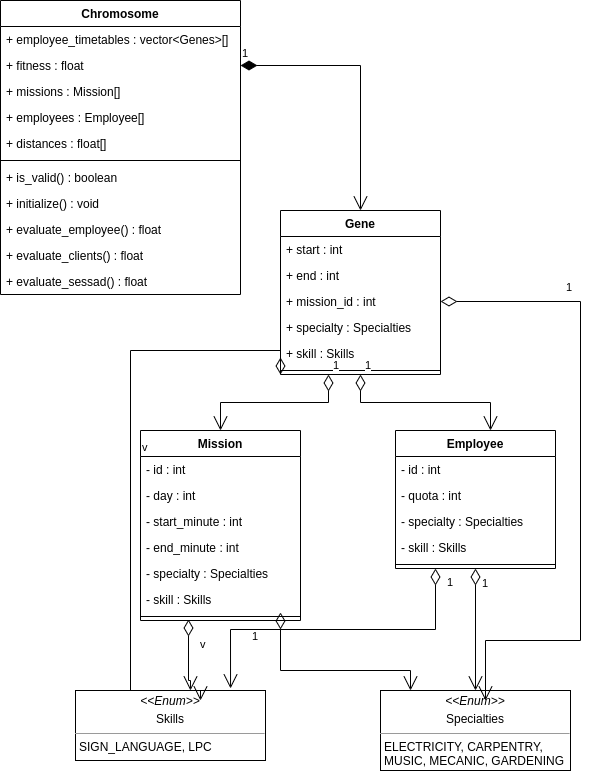

The diagram above was exported from draw.io. Its source (the exported page's mxGraphModel, read from the mxfile embedded in the PNG):
<mxGraphModel dx="1662" dy="873" grid="1" gridSize="10" guides="1" tooltips="1" connect="1" arrows="1" fold="1" page="1" pageScale="1" pageWidth="827" pageHeight="1169" math="0" shadow="0">
  <root>
    <mxCell id="WIyWlLk6GJQsqaUBKTNV-0" />
    <mxCell id="WIyWlLk6GJQsqaUBKTNV-1" parent="WIyWlLk6GJQsqaUBKTNV-0" />
    <mxCell id="2K18-LuzSHmK3bZGQqol-0" value="Mission" style="swimlane;fontStyle=1;align=center;verticalAlign=top;childLayout=stackLayout;horizontal=1;startSize=26;horizontalStack=0;resizeParent=1;resizeParentMax=0;resizeLast=0;collapsible=1;marginBottom=0;" parent="WIyWlLk6GJQsqaUBKTNV-1" vertex="1">
      <mxGeometry x="310" y="640" width="160" height="190" as="geometry" />
    </mxCell>
    <mxCell id="VkQ31BAVtpnYhvn6gGjw-17" value="- id : int" style="text;strokeColor=none;fillColor=none;align=left;verticalAlign=top;spacingLeft=4;spacingRight=4;overflow=hidden;rotatable=0;points=[[0,0.5],[1,0.5]];portConstraint=eastwest;" parent="2K18-LuzSHmK3bZGQqol-0" vertex="1">
      <mxGeometry y="26" width="160" height="26" as="geometry" />
    </mxCell>
    <mxCell id="VkQ31BAVtpnYhvn6gGjw-19" value="- day : int" style="text;strokeColor=none;fillColor=none;align=left;verticalAlign=top;spacingLeft=4;spacingRight=4;overflow=hidden;rotatable=0;points=[[0,0.5],[1,0.5]];portConstraint=eastwest;" parent="2K18-LuzSHmK3bZGQqol-0" vertex="1">
      <mxGeometry y="52" width="160" height="26" as="geometry" />
    </mxCell>
    <mxCell id="2K18-LuzSHmK3bZGQqol-4" value="- start_minute : int" style="text;strokeColor=none;fillColor=none;align=left;verticalAlign=top;spacingLeft=4;spacingRight=4;overflow=hidden;rotatable=0;points=[[0,0.5],[1,0.5]];portConstraint=eastwest;" parent="2K18-LuzSHmK3bZGQqol-0" vertex="1">
      <mxGeometry y="78" width="160" height="26" as="geometry" />
    </mxCell>
    <mxCell id="VkQ31BAVtpnYhvn6gGjw-18" value="- end_minute : int" style="text;strokeColor=none;fillColor=none;align=left;verticalAlign=top;spacingLeft=4;spacingRight=4;overflow=hidden;rotatable=0;points=[[0,0.5],[1,0.5]];portConstraint=eastwest;" parent="2K18-LuzSHmK3bZGQqol-0" vertex="1">
      <mxGeometry y="104" width="160" height="26" as="geometry" />
    </mxCell>
    <mxCell id="2K18-LuzSHmK3bZGQqol-5" value="- specialty : Specialties" style="text;strokeColor=none;fillColor=none;align=left;verticalAlign=top;spacingLeft=4;spacingRight=4;overflow=hidden;rotatable=0;points=[[0,0.5],[1,0.5]];portConstraint=eastwest;" parent="2K18-LuzSHmK3bZGQqol-0" vertex="1">
      <mxGeometry y="130" width="160" height="26" as="geometry" />
    </mxCell>
    <mxCell id="2K18-LuzSHmK3bZGQqol-6" value="- skill : Skills " style="text;strokeColor=none;fillColor=none;align=left;verticalAlign=top;spacingLeft=4;spacingRight=4;overflow=hidden;rotatable=0;points=[[0,0.5],[1,0.5]];portConstraint=eastwest;" parent="2K18-LuzSHmK3bZGQqol-0" vertex="1">
      <mxGeometry y="156" width="160" height="26" as="geometry" />
    </mxCell>
    <mxCell id="2K18-LuzSHmK3bZGQqol-2" value="" style="line;strokeWidth=1;fillColor=none;align=left;verticalAlign=middle;spacingTop=-1;spacingLeft=3;spacingRight=3;rotatable=0;labelPosition=right;points=[];portConstraint=eastwest;" parent="2K18-LuzSHmK3bZGQqol-0" vertex="1">
      <mxGeometry y="182" width="160" height="8" as="geometry" />
    </mxCell>
    <mxCell id="2K18-LuzSHmK3bZGQqol-8" value="&lt;p style=&quot;margin:0px;margin-top:4px;text-align:center;&quot;&gt;&lt;i&gt;&amp;lt;&amp;lt;Enum&amp;gt;&amp;gt;&lt;/i&gt;&lt;br&gt;&lt;/p&gt;&lt;p style=&quot;margin:0px;margin-top:4px;text-align:center;&quot;&gt;Skills&lt;/p&gt;&lt;hr size=&quot;1&quot;&gt;&lt;p style=&quot;margin:0px;margin-left:4px;&quot;&gt;SIGN_LANGUAGE, LPC&lt;/p&gt;" style="verticalAlign=top;align=left;overflow=fill;fontSize=12;fontFamily=Helvetica;html=1;" parent="WIyWlLk6GJQsqaUBKTNV-1" vertex="1">
      <mxGeometry x="245" y="900" width="190" height="70" as="geometry" />
    </mxCell>
    <mxCell id="tR3oTcNr3TowSkt6lMJ2-0" value="&lt;p style=&quot;margin:0px;margin-top:4px;text-align:center;&quot;&gt;&lt;i&gt;&amp;lt;&amp;lt;Enum&amp;gt;&amp;gt;&lt;/i&gt;&lt;br&gt;&lt;/p&gt;&lt;p style=&quot;margin:0px;margin-top:4px;text-align:center;&quot;&gt;Specialties&lt;/p&gt;&lt;hr size=&quot;1&quot;&gt;&lt;p style=&quot;margin:0px;margin-left:4px;&quot;&gt;ELECTRICITY, CARPENTRY,&amp;nbsp;&lt;/p&gt;&lt;p style=&quot;margin:0px;margin-left:4px;&quot;&gt;MUSIC, MECANIC, GARDENING&lt;/p&gt;" style="verticalAlign=top;align=left;overflow=fill;fontSize=12;fontFamily=Helvetica;html=1;" parent="WIyWlLk6GJQsqaUBKTNV-1" vertex="1">
      <mxGeometry x="550" y="900" width="190" height="80" as="geometry" />
    </mxCell>
    <mxCell id="tR3oTcNr3TowSkt6lMJ2-3" value="v" style="endArrow=open;html=1;endSize=12;startArrow=diamondThin;startSize=14;startFill=0;edgeStyle=orthogonalEdgeStyle;align=left;verticalAlign=bottom;rounded=0;exitX=0.3;exitY=0.875;exitDx=0;exitDy=0;exitPerimeter=0;entryX=0.605;entryY=0;entryDx=0;entryDy=0;entryPerimeter=0;" parent="WIyWlLk6GJQsqaUBKTNV-1" source="2K18-LuzSHmK3bZGQqol-2" target="2K18-LuzSHmK3bZGQqol-8" edge="1">
      <mxGeometry x="-0.0588" y="10" relative="1" as="geometry">
        <mxPoint x="380" y="840" as="sourcePoint" />
        <mxPoint x="610" y="670" as="targetPoint" />
        <Array as="points">
          <mxPoint x="358" y="890" />
          <mxPoint x="360" y="890" />
        </Array>
        <mxPoint as="offset" />
      </mxGeometry>
    </mxCell>
    <mxCell id="tR3oTcNr3TowSkt6lMJ2-5" value="Employee" style="swimlane;fontStyle=1;align=center;verticalAlign=top;childLayout=stackLayout;horizontal=1;startSize=26;horizontalStack=0;resizeParent=1;resizeParentMax=0;resizeLast=0;collapsible=1;marginBottom=0;" parent="WIyWlLk6GJQsqaUBKTNV-1" vertex="1">
      <mxGeometry x="565" y="640" width="160" height="138" as="geometry" />
    </mxCell>
    <mxCell id="VkQ31BAVtpnYhvn6gGjw-11" value="- id : int" style="text;strokeColor=none;fillColor=none;align=left;verticalAlign=top;spacingLeft=4;spacingRight=4;overflow=hidden;rotatable=0;points=[[0,0.5],[1,0.5]];portConstraint=eastwest;" parent="tR3oTcNr3TowSkt6lMJ2-5" vertex="1">
      <mxGeometry y="26" width="160" height="26" as="geometry" />
    </mxCell>
    <mxCell id="VkQ31BAVtpnYhvn6gGjw-12" value="- quota : int" style="text;strokeColor=none;fillColor=none;align=left;verticalAlign=top;spacingLeft=4;spacingRight=4;overflow=hidden;rotatable=0;points=[[0,0.5],[1,0.5]];portConstraint=eastwest;" parent="tR3oTcNr3TowSkt6lMJ2-5" vertex="1">
      <mxGeometry y="52" width="160" height="26" as="geometry" />
    </mxCell>
    <mxCell id="tR3oTcNr3TowSkt6lMJ2-9" value="- specialty : Specialties" style="text;strokeColor=none;fillColor=none;align=left;verticalAlign=top;spacingLeft=4;spacingRight=4;overflow=hidden;rotatable=0;points=[[0,0.5],[1,0.5]];portConstraint=eastwest;" parent="tR3oTcNr3TowSkt6lMJ2-5" vertex="1">
      <mxGeometry y="78" width="160" height="26" as="geometry" />
    </mxCell>
    <mxCell id="tR3oTcNr3TowSkt6lMJ2-10" value="- skill : Skills " style="text;strokeColor=none;fillColor=none;align=left;verticalAlign=top;spacingLeft=4;spacingRight=4;overflow=hidden;rotatable=0;points=[[0,0.5],[1,0.5]];portConstraint=eastwest;" parent="tR3oTcNr3TowSkt6lMJ2-5" vertex="1">
      <mxGeometry y="104" width="160" height="26" as="geometry" />
    </mxCell>
    <mxCell id="tR3oTcNr3TowSkt6lMJ2-7" value="" style="line;strokeWidth=1;fillColor=none;align=left;verticalAlign=middle;spacingTop=-1;spacingLeft=3;spacingRight=3;rotatable=0;labelPosition=right;points=[];portConstraint=eastwest;" parent="tR3oTcNr3TowSkt6lMJ2-5" vertex="1">
      <mxGeometry y="130" width="160" height="8" as="geometry" />
    </mxCell>
    <mxCell id="VkQ31BAVtpnYhvn6gGjw-5" value="1" style="endArrow=open;html=1;endSize=12;startArrow=diamondThin;startSize=14;startFill=0;edgeStyle=orthogonalEdgeStyle;align=left;verticalAlign=bottom;rounded=0;" parent="WIyWlLk6GJQsqaUBKTNV-1" source="2K18-LuzSHmK3bZGQqol-6" target="tR3oTcNr3TowSkt6lMJ2-0" edge="1">
      <mxGeometry x="-0.6808" y="-30" relative="1" as="geometry">
        <mxPoint x="516.0799999999999" y="865.012" as="sourcePoint" />
        <mxPoint x="690" y="800" as="targetPoint" />
        <Array as="points">
          <mxPoint x="450" y="880" />
          <mxPoint x="580" y="880" />
        </Array>
        <mxPoint as="offset" />
      </mxGeometry>
    </mxCell>
    <mxCell id="VkQ31BAVtpnYhvn6gGjw-6" value="Gene&#10;" style="swimlane;fontStyle=1;align=center;verticalAlign=top;childLayout=stackLayout;horizontal=1;startSize=26;horizontalStack=0;resizeParent=1;resizeParentMax=0;resizeLast=0;collapsible=1;marginBottom=0;" parent="WIyWlLk6GJQsqaUBKTNV-1" vertex="1">
      <mxGeometry x="450" y="420" width="160" height="164" as="geometry" />
    </mxCell>
    <mxCell id="VkQ31BAVtpnYhvn6gGjw-7" value="+ start : int" style="text;strokeColor=none;fillColor=none;align=left;verticalAlign=top;spacingLeft=4;spacingRight=4;overflow=hidden;rotatable=0;points=[[0,0.5],[1,0.5]];portConstraint=eastwest;" parent="VkQ31BAVtpnYhvn6gGjw-6" vertex="1">
      <mxGeometry y="26" width="160" height="26" as="geometry" />
    </mxCell>
    <mxCell id="mcsj1enO14_UNlalZ052-8" value="+ end : int" style="text;strokeColor=none;fillColor=none;align=left;verticalAlign=top;spacingLeft=4;spacingRight=4;overflow=hidden;rotatable=0;points=[[0,0.5],[1,0.5]];portConstraint=eastwest;" vertex="1" parent="VkQ31BAVtpnYhvn6gGjw-6">
      <mxGeometry y="52" width="160" height="26" as="geometry" />
    </mxCell>
    <mxCell id="mcsj1enO14_UNlalZ052-9" value="+ mission_id : int&#10;" style="text;strokeColor=none;fillColor=none;align=left;verticalAlign=top;spacingLeft=4;spacingRight=4;overflow=hidden;rotatable=0;points=[[0,0.5],[1,0.5]];portConstraint=eastwest;" vertex="1" parent="VkQ31BAVtpnYhvn6gGjw-6">
      <mxGeometry y="78" width="160" height="26" as="geometry" />
    </mxCell>
    <mxCell id="mcsj1enO14_UNlalZ052-10" value="+ specialty : Specialties" style="text;strokeColor=none;fillColor=none;align=left;verticalAlign=top;spacingLeft=4;spacingRight=4;overflow=hidden;rotatable=0;points=[[0,0.5],[1,0.5]];portConstraint=eastwest;" vertex="1" parent="VkQ31BAVtpnYhvn6gGjw-6">
      <mxGeometry y="104" width="160" height="26" as="geometry" />
    </mxCell>
    <mxCell id="mcsj1enO14_UNlalZ052-11" value="+ skill : Skills" style="text;strokeColor=none;fillColor=none;align=left;verticalAlign=top;spacingLeft=4;spacingRight=4;overflow=hidden;rotatable=0;points=[[0,0.5],[1,0.5]];portConstraint=eastwest;" vertex="1" parent="VkQ31BAVtpnYhvn6gGjw-6">
      <mxGeometry y="130" width="160" height="26" as="geometry" />
    </mxCell>
    <mxCell id="VkQ31BAVtpnYhvn6gGjw-8" value="" style="line;strokeWidth=1;fillColor=none;align=left;verticalAlign=middle;spacingTop=-1;spacingLeft=3;spacingRight=3;rotatable=0;labelPosition=right;points=[];portConstraint=eastwest;" parent="VkQ31BAVtpnYhvn6gGjw-6" vertex="1">
      <mxGeometry y="156" width="160" height="8" as="geometry" />
    </mxCell>
    <mxCell id="VkQ31BAVtpnYhvn6gGjw-13" value="Chromosome" style="swimlane;fontStyle=1;align=center;verticalAlign=top;childLayout=stackLayout;horizontal=1;startSize=26;horizontalStack=0;resizeParent=1;resizeParentMax=0;resizeLast=0;collapsible=1;marginBottom=0;" parent="WIyWlLk6GJQsqaUBKTNV-1" vertex="1">
      <mxGeometry x="170" y="210" width="240" height="294" as="geometry" />
    </mxCell>
    <mxCell id="VkQ31BAVtpnYhvn6gGjw-14" value="+ employee_timetables : vector&lt;Genes&gt;[]" style="text;strokeColor=none;fillColor=none;align=left;verticalAlign=top;spacingLeft=4;spacingRight=4;overflow=hidden;rotatable=0;points=[[0,0.5],[1,0.5]];portConstraint=eastwest;" parent="VkQ31BAVtpnYhvn6gGjw-13" vertex="1">
      <mxGeometry y="26" width="240" height="26" as="geometry" />
    </mxCell>
    <mxCell id="VkQ31BAVtpnYhvn6gGjw-29" value="+ fitness : float" style="text;strokeColor=none;fillColor=none;align=left;verticalAlign=top;spacingLeft=4;spacingRight=4;overflow=hidden;rotatable=0;points=[[0,0.5],[1,0.5]];portConstraint=eastwest;" parent="VkQ31BAVtpnYhvn6gGjw-13" vertex="1">
      <mxGeometry y="52" width="240" height="26" as="geometry" />
    </mxCell>
    <mxCell id="mcsj1enO14_UNlalZ052-2" value="+ missions : Mission[]" style="text;strokeColor=none;fillColor=none;align=left;verticalAlign=top;spacingLeft=4;spacingRight=4;overflow=hidden;rotatable=0;points=[[0,0.5],[1,0.5]];portConstraint=eastwest;" vertex="1" parent="VkQ31BAVtpnYhvn6gGjw-13">
      <mxGeometry y="78" width="240" height="26" as="geometry" />
    </mxCell>
    <mxCell id="mcsj1enO14_UNlalZ052-3" value="+ employees : Employee[]" style="text;strokeColor=none;fillColor=none;align=left;verticalAlign=top;spacingLeft=4;spacingRight=4;overflow=hidden;rotatable=0;points=[[0,0.5],[1,0.5]];portConstraint=eastwest;" vertex="1" parent="VkQ31BAVtpnYhvn6gGjw-13">
      <mxGeometry y="104" width="240" height="26" as="geometry" />
    </mxCell>
    <mxCell id="mcsj1enO14_UNlalZ052-4" value="+ distances : float[]" style="text;strokeColor=none;fillColor=none;align=left;verticalAlign=top;spacingLeft=4;spacingRight=4;overflow=hidden;rotatable=0;points=[[0,0.5],[1,0.5]];portConstraint=eastwest;" vertex="1" parent="VkQ31BAVtpnYhvn6gGjw-13">
      <mxGeometry y="130" width="240" height="26" as="geometry" />
    </mxCell>
    <mxCell id="VkQ31BAVtpnYhvn6gGjw-15" value="" style="line;strokeWidth=1;fillColor=none;align=left;verticalAlign=middle;spacingTop=-1;spacingLeft=3;spacingRight=3;rotatable=0;labelPosition=right;points=[];portConstraint=eastwest;" parent="VkQ31BAVtpnYhvn6gGjw-13" vertex="1">
      <mxGeometry y="156" width="240" height="8" as="geometry" />
    </mxCell>
    <mxCell id="VkQ31BAVtpnYhvn6gGjw-16" value="+ is_valid() : boolean" style="text;strokeColor=none;fillColor=none;align=left;verticalAlign=top;spacingLeft=4;spacingRight=4;overflow=hidden;rotatable=0;points=[[0,0.5],[1,0.5]];portConstraint=eastwest;" parent="VkQ31BAVtpnYhvn6gGjw-13" vertex="1">
      <mxGeometry y="164" width="240" height="26" as="geometry" />
    </mxCell>
    <mxCell id="VkQ31BAVtpnYhvn6gGjw-30" value="+ initialize() : void" style="text;strokeColor=none;fillColor=none;align=left;verticalAlign=top;spacingLeft=4;spacingRight=4;overflow=hidden;rotatable=0;points=[[0,0.5],[1,0.5]];portConstraint=eastwest;" parent="VkQ31BAVtpnYhvn6gGjw-13" vertex="1">
      <mxGeometry y="190" width="240" height="26" as="geometry" />
    </mxCell>
    <mxCell id="mcsj1enO14_UNlalZ052-5" value="+ evaluate_employee() : float" style="text;strokeColor=none;fillColor=none;align=left;verticalAlign=top;spacingLeft=4;spacingRight=4;overflow=hidden;rotatable=0;points=[[0,0.5],[1,0.5]];portConstraint=eastwest;" vertex="1" parent="VkQ31BAVtpnYhvn6gGjw-13">
      <mxGeometry y="216" width="240" height="26" as="geometry" />
    </mxCell>
    <mxCell id="mcsj1enO14_UNlalZ052-6" value="+ evaluate_clients() : float" style="text;strokeColor=none;fillColor=none;align=left;verticalAlign=top;spacingLeft=4;spacingRight=4;overflow=hidden;rotatable=0;points=[[0,0.5],[1,0.5]];portConstraint=eastwest;" vertex="1" parent="VkQ31BAVtpnYhvn6gGjw-13">
      <mxGeometry y="242" width="240" height="26" as="geometry" />
    </mxCell>
    <mxCell id="mcsj1enO14_UNlalZ052-7" value="+ evaluate_sessad() : float&#10;" style="text;strokeColor=none;fillColor=none;align=left;verticalAlign=top;spacingLeft=4;spacingRight=4;overflow=hidden;rotatable=0;points=[[0,0.5],[1,0.5]];portConstraint=eastwest;" vertex="1" parent="VkQ31BAVtpnYhvn6gGjw-13">
      <mxGeometry y="268" width="240" height="26" as="geometry" />
    </mxCell>
    <mxCell id="VkQ31BAVtpnYhvn6gGjw-22" value="1" style="endArrow=open;html=1;endSize=12;startArrow=diamondThin;startSize=14;startFill=0;edgeStyle=orthogonalEdgeStyle;align=left;verticalAlign=bottom;rounded=0;exitX=0.25;exitY=1;exitDx=0;exitDy=0;exitPerimeter=0;entryX=0.816;entryY=-0.029;entryDx=0;entryDy=0;entryPerimeter=0;" parent="WIyWlLk6GJQsqaUBKTNV-1" source="tR3oTcNr3TowSkt6lMJ2-7" target="2K18-LuzSHmK3bZGQqol-8" edge="1">
      <mxGeometry x="-0.8581" y="10" relative="1" as="geometry">
        <mxPoint x="500" y="670" as="sourcePoint" />
        <mxPoint x="660" y="670" as="targetPoint" />
        <mxPoint as="offset" />
      </mxGeometry>
    </mxCell>
    <mxCell id="VkQ31BAVtpnYhvn6gGjw-26" value="1" style="endArrow=open;html=1;endSize=12;startArrow=diamondThin;startSize=14;startFill=0;edgeStyle=orthogonalEdgeStyle;align=left;verticalAlign=bottom;rounded=0;exitX=0.5;exitY=1;exitDx=0;exitDy=0;entryX=0.5;entryY=0;entryDx=0;entryDy=0;" parent="WIyWlLk6GJQsqaUBKTNV-1" source="tR3oTcNr3TowSkt6lMJ2-5" target="tR3oTcNr3TowSkt6lMJ2-0" edge="1">
      <mxGeometry x="-0.6075" y="5" relative="1" as="geometry">
        <mxPoint x="500" y="670" as="sourcePoint" />
        <mxPoint x="660" y="670" as="targetPoint" />
        <mxPoint as="offset" />
      </mxGeometry>
    </mxCell>
    <mxCell id="VkQ31BAVtpnYhvn6gGjw-27" value="1" style="endArrow=open;html=1;endSize=12;startArrow=diamondThin;startSize=14;startFill=0;edgeStyle=orthogonalEdgeStyle;align=left;verticalAlign=bottom;rounded=0;entryX=0.5;entryY=0;entryDx=0;entryDy=0;exitX=0.3;exitY=1;exitDx=0;exitDy=0;exitPerimeter=0;" parent="WIyWlLk6GJQsqaUBKTNV-1" source="VkQ31BAVtpnYhvn6gGjw-8" target="2K18-LuzSHmK3bZGQqol-0" edge="1">
      <mxGeometry x="-1" y="3" relative="1" as="geometry">
        <mxPoint x="460" y="600" as="sourcePoint" />
        <mxPoint x="620" y="600" as="targetPoint" />
      </mxGeometry>
    </mxCell>
    <mxCell id="VkQ31BAVtpnYhvn6gGjw-28" value="1" style="endArrow=open;html=1;endSize=12;startArrow=diamondThin;startSize=14;startFill=0;edgeStyle=orthogonalEdgeStyle;align=left;verticalAlign=bottom;rounded=0;exitX=0.5;exitY=1;exitDx=0;exitDy=0;" parent="WIyWlLk6GJQsqaUBKTNV-1" source="VkQ31BAVtpnYhvn6gGjw-6" edge="1">
      <mxGeometry x="-1" y="3" relative="1" as="geometry">
        <mxPoint x="500" y="670" as="sourcePoint" />
        <mxPoint x="660" y="640" as="targetPoint" />
      </mxGeometry>
    </mxCell>
    <mxCell id="VkQ31BAVtpnYhvn6gGjw-31" value="1" style="endArrow=open;html=1;endSize=12;startArrow=diamondThin;startSize=14;startFill=1;edgeStyle=orthogonalEdgeStyle;align=left;verticalAlign=bottom;rounded=0;exitX=1;exitY=0.5;exitDx=0;exitDy=0;" parent="WIyWlLk6GJQsqaUBKTNV-1" source="VkQ31BAVtpnYhvn6gGjw-29" edge="1" target="VkQ31BAVtpnYhvn6gGjw-6">
      <mxGeometry x="-1" y="3" relative="1" as="geometry">
        <mxPoint x="500" y="670" as="sourcePoint" />
        <mxPoint x="450" y="525" as="targetPoint" />
      </mxGeometry>
    </mxCell>
    <mxCell id="mcsj1enO14_UNlalZ052-12" value="1" style="endArrow=open;html=1;endSize=12;startArrow=diamondThin;startSize=14;startFill=0;edgeStyle=orthogonalEdgeStyle;align=left;verticalAlign=bottom;rounded=0;entryX=0.5;entryY=0;entryDx=0;entryDy=0;" edge="1" parent="WIyWlLk6GJQsqaUBKTNV-1" source="mcsj1enO14_UNlalZ052-9">
      <mxGeometry x="-0.6075" y="5" relative="1" as="geometry">
        <mxPoint x="655" y="788" as="sourcePoint" />
        <mxPoint x="655" y="910" as="targetPoint" />
        <mxPoint as="offset" />
        <Array as="points">
          <mxPoint x="750" y="511" />
          <mxPoint x="750" y="850" />
          <mxPoint x="655" y="850" />
        </Array>
      </mxGeometry>
    </mxCell>
    <mxCell id="mcsj1enO14_UNlalZ052-13" value="v" style="endArrow=open;html=1;endSize=12;startArrow=diamondThin;startSize=14;startFill=0;edgeStyle=orthogonalEdgeStyle;align=left;verticalAlign=bottom;rounded=0;exitX=0;exitY=1;exitDx=0;exitDy=0;entryX=0.605;entryY=0;entryDx=0;entryDy=0;entryPerimeter=0;" edge="1" parent="WIyWlLk6GJQsqaUBKTNV-1" source="VkQ31BAVtpnYhvn6gGjw-6">
      <mxGeometry x="-0.0588" y="10" relative="1" as="geometry">
        <mxPoint x="368" y="839" as="sourcePoint" />
        <mxPoint x="369.95000000000005" y="910" as="targetPoint" />
        <Array as="points">
          <mxPoint x="450" y="560" />
          <mxPoint x="300" y="560" />
          <mxPoint x="300" y="900" />
          <mxPoint x="370" y="900" />
        </Array>
        <mxPoint as="offset" />
      </mxGeometry>
    </mxCell>
  </root>
</mxGraphModel>